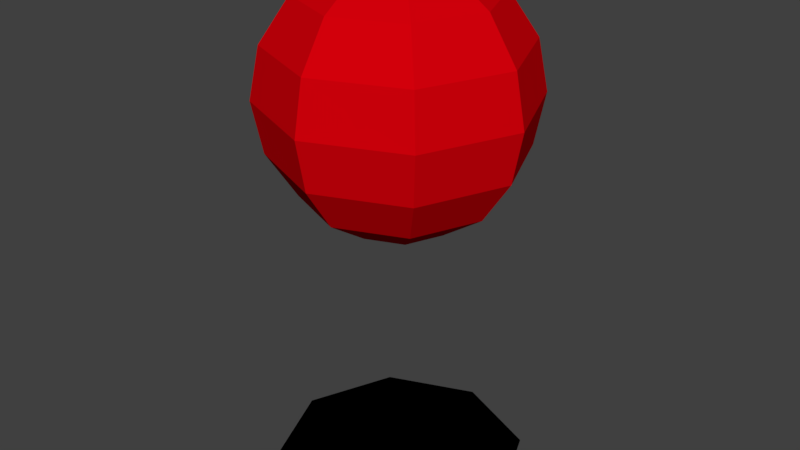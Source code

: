 # Source: bullet_h.blend  (saved by Blender 2.79.0; exported with 4.5.12 LTS)
import bpy
from mathutils import Matrix  # noqa: F401  (used for matrix-valued properties, if any)

bpy.ops.wm.read_factory_settings(use_empty=True)
scene = bpy.context.scene
scene.name = 'Scene'

# ---- collections
col_collection_1 = bpy.data.collections.new('Collection 1'); scene.collection.children.link(col_collection_1)

# ---- materials (node trees are filled in below, after node groups)
mat_material = bpy.data.materials.new('Material')
mat_material.alpha_threshold = 0.0
mat_material.use_transparent_shadow = False
mat_material.diffuse_color = (0.6619, 0.0, 0.003563, 1.0)
mat_material.roughness = 0.5
mat_material.line_color = (0.0, 0.0, 0.0, 1.0)
mat_blk = bpy.data.materials.new('blk')
mat_blk.alpha_threshold = 0.0
mat_blk.use_transparent_shadow = False
mat_blk.diffuse_color = (0.0, 0.0, 0.0, 1.0)
mat_blk.roughness = 0.5
mat_blk.specular_intensity = 0.0
mat_blk.line_color = (0.0, 0.0, 0.0, 1.0)

# ---- material node trees

# ---- world
world_world = bpy.data.worlds.new('World'); scene.world = world_world
world_world.color = (0.05088, 0.05088, 0.05088)
world_world.use_sun_shadow = False
world_world.sun_shadow_jitter_overblur = 0.0
world_world.cycles.sampling_method = 'MANUAL'

# ---- meshes
me_sphere = bpy.data.meshes.new('Sphere')
me_sphere.from_pydata([(-1.157e-08, 0.1477, 0.4336), (-2.734e-08, 9.347e-08, 0.5813), (0.03996, 0.03996, 0.5701), (0.07384, 0.07384, 0.5381), (0.09648, 0.09648, 0.4901), (0.1044, 0.1044, 0.4336), (0.09648, 0.09648, 0.3771), (0.07384, 0.07384, 0.3292), (0.03996, 0.03996, 0.2972), (0.05652, 1.089e-07, 0.5701), (0.1044, 1.111e-07, 0.5381), (0.1364, 1.111e-07, 0.4901), (0.1477, 1.067e-07, 0.4336), (0.1364, 1.111e-07, 0.3771), (0.1044, 1.111e-07, 0.3292), (0.05652, 1.089e-07, 0.2972), (-1.157e-08, 1.092e-07, 0.2859), (0.03996, -0.03996, 0.5701), (0.07384, -0.07384, 0.5381), (0.09648, -0.09648, 0.4901), (0.1044, -0.1044, 0.4336), (0.09648, -0.09648, 0.3771), (0.07384, -0.07384, 0.3292), (0.03996, -0.03996, 0.2972), (-9.737e-09, -0.05652, 0.5701), (-9.737e-09, -0.1044, 0.5381), (-5.335e-09, -0.1364, 0.4901), (-9.737e-09, -0.1477, 0.4336), (-5.335e-09, -0.1364, 0.3771), (-9.737e-09, -0.1044, 0.3292), (-9.737e-09, -0.05652, 0.2972), (-0.03996, -0.03996, 0.5701), (-0.07384, -0.07384, 0.5381), (-0.09648, -0.09648, 0.4901), (-0.1044, -0.1044, 0.4336), (-0.09648, -0.09648, 0.3771), (-0.07384, -0.07384, 0.3292), (-0.03996, -0.03996, 0.2972), (-0.05652, 1.111e-07, 0.5701), (-0.1044, 1.111e-07, 0.5381), (-0.1364, 1.023e-07, 0.4901), (-0.1477, 1.111e-07, 0.4336), (-0.1364, 1.023e-07, 0.3771), (-0.1044, 1.111e-07, 0.3292), (-0.05652, 1.111e-07, 0.2972), (-0.03996, 0.03996, 0.5701), (-0.07384, 0.07384, 0.5381), (-0.09648, 0.09648, 0.4901), (-0.1044, 0.1044, 0.4336), (-0.09648, 0.09648, 0.3771), (-0.07384, 0.07384, 0.3292), (-0.03996, 0.03996, 0.2972), (-1.194e-08, 0.05652, 0.5701), (-1.414e-08, 0.1044, 0.5381), (-1.854e-08, 0.1364, 0.4901), (-1.854e-08, 0.1364, 0.3771), (-1.414e-08, 0.1044, 0.3292), (-1.194e-08, 0.05652, 0.2972), (5.653e-09, 0.1419, 0.0), (-0.1003, 0.1003, 0.0), (-0.1419, -8.061e-08, 0.0), (-0.1003, -0.1003, 0.0), (1.805e-08, -0.1419, 0.0), (0.1003, -0.1003, 0.0), (0.1419, -7.272e-08, 0.0), (0.1003, 0.1003, 0.0)], [], [(55, 0, 5, 6), (54, 53, 3, 4), (52, 1, 2), (16, 57, 8), (56, 55, 6, 7), (0, 54, 4, 5), (53, 52, 2, 3), (57, 56, 7, 8), (16, 8, 15), (7, 6, 13, 14), (5, 4, 11, 12), (3, 2, 9, 10), (8, 7, 14, 15), (6, 5, 12, 13), (4, 3, 10, 11), (2, 1, 9), (10, 9, 17, 18), (15, 14, 22, 23), (13, 12, 20, 21), (11, 10, 18, 19), (9, 1, 17), (16, 15, 23), (14, 13, 21, 22), (12, 11, 19, 20), (23, 22, 29, 30), (21, 20, 27, 28), (19, 18, 25, 26), (17, 1, 24), (16, 23, 30), (22, 21, 28, 29), (20, 19, 26, 27), (18, 17, 24, 25), (24, 1, 31), (16, 30, 37), (29, 28, 35, 36), (27, 26, 33, 34), (25, 24, 31, 32), (30, 29, 36, 37), (28, 27, 34, 35), (26, 25, 32, 33), (36, 35, 42, 43), (34, 33, 40, 41), (32, 31, 38, 39), (37, 36, 43, 44), (35, 34, 41, 42), (33, 32, 39, 40), (31, 1, 38), (16, 37, 44), (44, 43, 50, 51), (42, 41, 48, 49), (40, 39, 46, 47), (38, 1, 45), (16, 44, 51), (43, 42, 49, 50), (41, 40, 47, 48), (39, 38, 45, 46), (49, 48, 0, 55), (47, 46, 53, 54), (45, 1, 52), (16, 51, 57), (50, 49, 55, 56), (48, 47, 54, 0), (46, 45, 52, 53), (51, 50, 56, 57), (59, 60, 61, 62, 63, 64, 65, 58)])
me_sphere.polygons.foreach_set('material_index', [0, 0, 0, 0, 0, 0, 0, 0, 0, 0, 0, 0, 0, 0, 0, 0, 0, 0, 0, 0, 0, 0, 0, 0, 0, 0, 0, 0, 0, 0, 0, 0, 0, 0, 0, 0, 0, 0, 0, 0, 0, 0, 0, 0, 0, 0, 0, 0, 0, 0, 0, 0, 0, 0, 0, 0, 0, 0, 0, 0, 0, 0, 0, 0, 1])
me_sphere.materials.append(mat_material)
me_sphere.materials.append(mat_blk)
me_sphere.use_remesh_preserve_volume = False
me_sphere.use_remesh_preserve_attributes = False
me_sphere.use_mirror_vertex_groups = False
me_sphere.update()

# ---- objects
ob_sphere = bpy.data.objects.new('Sphere', me_sphere)

# ---- transforms, parenting, visibility, modifiers, constraints
ob_sphere.location = (0.0, 0.0, 0.0)
ob_sphere.lineart.crease_threshold = 0.0

# ---- collection membership
col_collection_1.objects.link(ob_sphere)

# ---- scene / render settings (as saved in the file)
scene.frame_start = 1; scene.frame_end = 250; scene.frame_set(1)
scene.render.engine = 'BLENDER_EEVEE_NEXT'
scene.render.resolution_percentage = 50
scene.render.dither_intensity = 0.0
scene.cycles.use_denoising = False
scene.cycles.samples = 128
scene.cycles.sampling_pattern = 'TABULATED_SOBOL'
scene.cycles.use_adaptive_sampling = False
scene.cycles.use_light_tree = False
scene.cycles.blur_glossy = 0.0
scene.cycles.sample_clamp_indirect = 0.0
scene.view_settings.view_transform = 'Standard'
bpy.context.view_layer.update()

# ---- added for rendering (the .blend has no active camera and no usable light): camera, sun
cam_auto = bpy.data.cameras.new('AutoCamera')
cam_auto.lens = 50.0
cam_auto.sensor_width = 36.0
cam_auto.clip_end = 1000.0
ob_auto_camera = bpy.data.objects.new('AutoCamera', cam_auto)
scene.collection.objects.link(ob_auto_camera)
ob_auto_camera.location = (0.662299, -0.794759, 0.820495)
ob_auto_camera.rotation_euler = (1.09748, -7.21219e-08, 0.694738)
scene.camera = ob_auto_camera
light_auto_sun = bpy.data.lights.new('AutoSun', 'SUN')
light_auto_sun.energy = 3.0
light_auto_sun.angle = 0.0523599
ob_auto_sun = bpy.data.objects.new('AutoSun', light_auto_sun)
scene.collection.objects.link(ob_auto_sun)
ob_auto_sun.rotation_euler = (0.872665, 0.174533, 0.523599)
bpy.context.view_layer.update()
